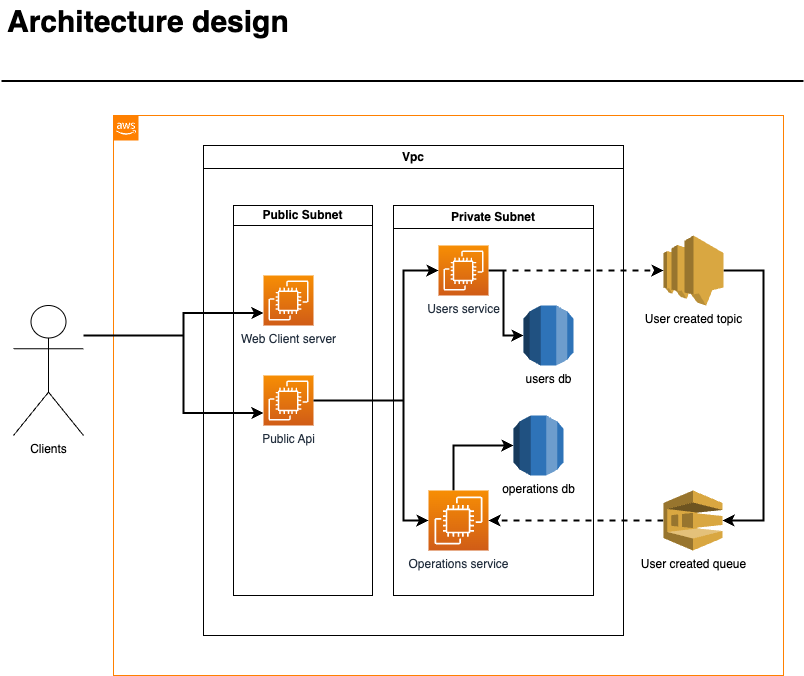

The diagram above was exported from draw.io. Its source (the exported page's mxGraphModel, read from the mxfile embedded in the PNG):
<mxGraphModel dx="1466" dy="930" grid="1" gridSize="10" guides="1" tooltips="1" connect="1" arrows="1" fold="1" page="1" pageScale="1" pageWidth="827" pageHeight="1169" math="0" shadow="0">
  <root>
    <mxCell id="0" />
    <mxCell id="1" parent="0" />
    <mxCell id="UEzPUAAOIrF-is8g5C7q-2" value="" style="points=[[0,0],[0.25,0],[0.5,0],[0.75,0],[1,0],[1,0.25],[1,0.5],[1,0.75],[1,1],[0.75,1],[0.5,1],[0.25,1],[0,1],[0,0.75],[0,0.5],[0,0.25]];outlineConnect=0;gradientColor=none;html=1;whiteSpace=wrap;fontSize=12;fontStyle=0;shape=mxgraph.aws4.group;grIcon=mxgraph.aws4.group_aws_cloud_alt;strokeColor=#FF8000;fillColor=none;verticalAlign=top;align=left;spacingLeft=30;fontColor=#232F3E;dashed=0;container=1;pointerEvents=0;collapsible=0;recursiveResize=0;" parent="1" vertex="1">
      <mxGeometry x="120" y="180" width="670" height="560" as="geometry" />
    </mxCell>
    <mxCell id="ekcQq9ur3iX6a1XLCuCb-1" value="Vpc" style="swimlane;whiteSpace=wrap;html=1;" vertex="1" parent="UEzPUAAOIrF-is8g5C7q-2">
      <mxGeometry x="90" y="30" width="420" height="490" as="geometry" />
    </mxCell>
    <mxCell id="ekcQq9ur3iX6a1XLCuCb-10" value="Private Subnet" style="swimlane;whiteSpace=wrap;html=1;" vertex="1" parent="ekcQq9ur3iX6a1XLCuCb-1">
      <mxGeometry x="190" y="60" width="200" height="390" as="geometry" />
    </mxCell>
    <mxCell id="ekcQq9ur3iX6a1XLCuCb-24" style="edgeStyle=orthogonalEdgeStyle;rounded=0;orthogonalLoop=1;jettySize=auto;html=1;entryX=0;entryY=0.5;entryDx=0;entryDy=0;entryPerimeter=0;strokeWidth=2;" edge="1" parent="ekcQq9ur3iX6a1XLCuCb-10" source="ekcQq9ur3iX6a1XLCuCb-3" target="ekcQq9ur3iX6a1XLCuCb-21">
      <mxGeometry relative="1" as="geometry">
        <Array as="points">
          <mxPoint x="110" y="65" />
          <mxPoint x="110" y="130" />
        </Array>
      </mxGeometry>
    </mxCell>
    <mxCell id="ekcQq9ur3iX6a1XLCuCb-3" value="Users service&lt;br&gt;" style="sketch=0;points=[[0,0,0],[0.25,0,0],[0.5,0,0],[0.75,0,0],[1,0,0],[0,1,0],[0.25,1,0],[0.5,1,0],[0.75,1,0],[1,1,0],[0,0.25,0],[0,0.5,0],[0,0.75,0],[1,0.25,0],[1,0.5,0],[1,0.75,0]];outlineConnect=0;fontColor=#232F3E;gradientColor=#F78E04;gradientDirection=north;fillColor=#D05C17;strokeColor=#ffffff;dashed=0;verticalLabelPosition=bottom;verticalAlign=top;align=center;html=1;fontSize=12;fontStyle=0;aspect=fixed;shape=mxgraph.aws4.resourceIcon;resIcon=mxgraph.aws4.ec2;" vertex="1" parent="ekcQq9ur3iX6a1XLCuCb-10">
      <mxGeometry x="45" y="40" width="50" height="50" as="geometry" />
    </mxCell>
    <mxCell id="ekcQq9ur3iX6a1XLCuCb-23" style="edgeStyle=orthogonalEdgeStyle;rounded=0;orthogonalLoop=1;jettySize=auto;html=1;entryX=0;entryY=0.5;entryDx=0;entryDy=0;entryPerimeter=0;strokeWidth=2;" edge="1" parent="ekcQq9ur3iX6a1XLCuCb-10" source="ekcQq9ur3iX6a1XLCuCb-4" target="ekcQq9ur3iX6a1XLCuCb-22">
      <mxGeometry relative="1" as="geometry">
        <Array as="points">
          <mxPoint x="60" y="240" />
        </Array>
      </mxGeometry>
    </mxCell>
    <mxCell id="ekcQq9ur3iX6a1XLCuCb-4" value="Operations service" style="sketch=0;points=[[0,0,0],[0.25,0,0],[0.5,0,0],[0.75,0,0],[1,0,0],[0,1,0],[0.25,1,0],[0.5,1,0],[0.75,1,0],[1,1,0],[0,0.25,0],[0,0.5,0],[0,0.75,0],[1,0.25,0],[1,0.5,0],[1,0.75,0]];outlineConnect=0;fontColor=#232F3E;gradientColor=#F78E04;gradientDirection=north;fillColor=#D05C17;strokeColor=#ffffff;dashed=0;verticalLabelPosition=bottom;verticalAlign=top;align=center;html=1;fontSize=12;fontStyle=0;aspect=fixed;shape=mxgraph.aws4.resourceIcon;resIcon=mxgraph.aws4.ec2;" vertex="1" parent="ekcQq9ur3iX6a1XLCuCb-10">
      <mxGeometry x="35" y="285" width="60" height="60" as="geometry" />
    </mxCell>
    <mxCell id="ekcQq9ur3iX6a1XLCuCb-21" value="users db&lt;br&gt;" style="outlineConnect=0;dashed=0;verticalLabelPosition=bottom;verticalAlign=top;align=center;html=1;shape=mxgraph.aws3.rds;fillColor=#2E73B8;gradientColor=none;" vertex="1" parent="ekcQq9ur3iX6a1XLCuCb-10">
      <mxGeometry x="130" y="100" width="50" height="60" as="geometry" />
    </mxCell>
    <mxCell id="ekcQq9ur3iX6a1XLCuCb-22" value="operations db" style="outlineConnect=0;dashed=0;verticalLabelPosition=bottom;verticalAlign=top;align=center;html=1;shape=mxgraph.aws3.rds;fillColor=#2E73B8;gradientColor=none;" vertex="1" parent="ekcQq9ur3iX6a1XLCuCb-10">
      <mxGeometry x="120" y="210" width="50" height="60" as="geometry" />
    </mxCell>
    <mxCell id="ekcQq9ur3iX6a1XLCuCb-11" value="Public Subnet" style="swimlane;whiteSpace=wrap;html=1;startSize=20;" vertex="1" parent="ekcQq9ur3iX6a1XLCuCb-1">
      <mxGeometry x="30" y="60" width="139" height="390" as="geometry" />
    </mxCell>
    <mxCell id="ekcQq9ur3iX6a1XLCuCb-12" value="Public Api" style="sketch=0;points=[[0,0,0],[0.25,0,0],[0.5,0,0],[0.75,0,0],[1,0,0],[0,1,0],[0.25,1,0],[0.5,1,0],[0.75,1,0],[1,1,0],[0,0.25,0],[0,0.5,0],[0,0.75,0],[1,0.25,0],[1,0.5,0],[1,0.75,0]];outlineConnect=0;fontColor=#232F3E;gradientColor=#F78E04;gradientDirection=north;fillColor=#D05C17;strokeColor=#ffffff;dashed=0;verticalLabelPosition=bottom;verticalAlign=top;align=center;html=1;fontSize=12;fontStyle=0;aspect=fixed;shape=mxgraph.aws4.resourceIcon;resIcon=mxgraph.aws4.ec2;" vertex="1" parent="ekcQq9ur3iX6a1XLCuCb-11">
      <mxGeometry x="30" y="170" width="50" height="50" as="geometry" />
    </mxCell>
    <mxCell id="ekcQq9ur3iX6a1XLCuCb-17" value="Web Client server" style="sketch=0;points=[[0,0,0],[0.25,0,0],[0.5,0,0],[0.75,0,0],[1,0,0],[0,1,0],[0.25,1,0],[0.5,1,0],[0.75,1,0],[1,1,0],[0,0.25,0],[0,0.5,0],[0,0.75,0],[1,0.25,0],[1,0.5,0],[1,0.75,0]];outlineConnect=0;fontColor=#232F3E;gradientColor=#F78E04;gradientDirection=north;fillColor=#D05C17;strokeColor=#ffffff;dashed=0;verticalLabelPosition=bottom;verticalAlign=top;align=center;html=1;fontSize=12;fontStyle=0;aspect=fixed;shape=mxgraph.aws4.resourceIcon;resIcon=mxgraph.aws4.ec2;" vertex="1" parent="ekcQq9ur3iX6a1XLCuCb-11">
      <mxGeometry x="30" y="70" width="50" height="50" as="geometry" />
    </mxCell>
    <mxCell id="ekcQq9ur3iX6a1XLCuCb-15" style="edgeStyle=orthogonalEdgeStyle;rounded=0;orthogonalLoop=1;jettySize=auto;html=1;entryX=0;entryY=0.5;entryDx=0;entryDy=0;entryPerimeter=0;strokeWidth=2;" edge="1" parent="ekcQq9ur3iX6a1XLCuCb-1" source="ekcQq9ur3iX6a1XLCuCb-12" target="ekcQq9ur3iX6a1XLCuCb-3">
      <mxGeometry relative="1" as="geometry">
        <Array as="points">
          <mxPoint x="200" y="255" />
          <mxPoint x="200" y="125" />
        </Array>
      </mxGeometry>
    </mxCell>
    <mxCell id="ekcQq9ur3iX6a1XLCuCb-16" style="edgeStyle=orthogonalEdgeStyle;rounded=0;orthogonalLoop=1;jettySize=auto;html=1;entryX=0;entryY=0.5;entryDx=0;entryDy=0;entryPerimeter=0;strokeWidth=2;" edge="1" parent="ekcQq9ur3iX6a1XLCuCb-1" source="ekcQq9ur3iX6a1XLCuCb-12" target="ekcQq9ur3iX6a1XLCuCb-4">
      <mxGeometry relative="1" as="geometry">
        <Array as="points">
          <mxPoint x="200" y="255" />
          <mxPoint x="200" y="375" />
        </Array>
      </mxGeometry>
    </mxCell>
    <mxCell id="ekcQq9ur3iX6a1XLCuCb-8" style="edgeStyle=orthogonalEdgeStyle;rounded=0;orthogonalLoop=1;jettySize=auto;html=1;strokeWidth=2;" edge="1" parent="UEzPUAAOIrF-is8g5C7q-2" source="ekcQq9ur3iX6a1XLCuCb-5" target="ekcQq9ur3iX6a1XLCuCb-6">
      <mxGeometry relative="1" as="geometry">
        <Array as="points">
          <mxPoint x="650" y="155" />
          <mxPoint x="650" y="405" />
        </Array>
      </mxGeometry>
    </mxCell>
    <mxCell id="ekcQq9ur3iX6a1XLCuCb-5" value="User created topic" style="outlineConnect=0;dashed=0;verticalLabelPosition=bottom;verticalAlign=top;align=center;html=1;shape=mxgraph.aws3.sns;fillColor=#D9A741;gradientColor=none;" vertex="1" parent="UEzPUAAOIrF-is8g5C7q-2">
      <mxGeometry x="550" y="120" width="60" height="70" as="geometry" />
    </mxCell>
    <mxCell id="ekcQq9ur3iX6a1XLCuCb-9" style="edgeStyle=orthogonalEdgeStyle;rounded=0;orthogonalLoop=1;jettySize=auto;html=1;entryX=1;entryY=0.5;entryDx=0;entryDy=0;entryPerimeter=0;strokeWidth=2;dashed=1;" edge="1" parent="UEzPUAAOIrF-is8g5C7q-2" source="ekcQq9ur3iX6a1XLCuCb-6" target="ekcQq9ur3iX6a1XLCuCb-4">
      <mxGeometry relative="1" as="geometry" />
    </mxCell>
    <mxCell id="ekcQq9ur3iX6a1XLCuCb-6" value="User created queue" style="outlineConnect=0;dashed=0;verticalLabelPosition=bottom;verticalAlign=top;align=center;html=1;shape=mxgraph.aws3.sqs;fillColor=#D9A741;gradientColor=none;" vertex="1" parent="UEzPUAAOIrF-is8g5C7q-2">
      <mxGeometry x="550" y="375" width="59" height="60" as="geometry" />
    </mxCell>
    <mxCell id="ekcQq9ur3iX6a1XLCuCb-7" style="edgeStyle=orthogonalEdgeStyle;rounded=0;orthogonalLoop=1;jettySize=auto;html=1;dashed=1;strokeWidth=2;" edge="1" parent="UEzPUAAOIrF-is8g5C7q-2" source="ekcQq9ur3iX6a1XLCuCb-3" target="ekcQq9ur3iX6a1XLCuCb-5">
      <mxGeometry relative="1" as="geometry" />
    </mxCell>
    <mxCell id="-QjtrjUzRDEMRZ5MF8oH-47" value="Architecture design" style="text;html=1;resizable=0;points=[];autosize=1;align=left;verticalAlign=top;spacingTop=-4;fontSize=30;fontStyle=1" parent="1" vertex="1">
      <mxGeometry x="12" y="65.5" width="310" height="40" as="geometry" />
    </mxCell>
    <mxCell id="SCVMTBWpLvtzJIhz15lM-1" value="" style="line;strokeWidth=2;html=1;fontSize=14;" parent="1" vertex="1">
      <mxGeometry x="8" y="140.5" width="802" height="10" as="geometry" />
    </mxCell>
    <mxCell id="ekcQq9ur3iX6a1XLCuCb-19" style="edgeStyle=orthogonalEdgeStyle;rounded=0;orthogonalLoop=1;jettySize=auto;html=1;entryX=0;entryY=0.75;entryDx=0;entryDy=0;entryPerimeter=0;strokeWidth=2;" edge="1" parent="1" target="ekcQq9ur3iX6a1XLCuCb-17">
      <mxGeometry relative="1" as="geometry">
        <mxPoint x="90" y="400" as="sourcePoint" />
        <Array as="points">
          <mxPoint x="190" y="400" />
          <mxPoint x="190" y="377" />
        </Array>
      </mxGeometry>
    </mxCell>
    <mxCell id="ekcQq9ur3iX6a1XLCuCb-20" style="edgeStyle=orthogonalEdgeStyle;rounded=0;orthogonalLoop=1;jettySize=auto;html=1;entryX=0;entryY=0.75;entryDx=0;entryDy=0;entryPerimeter=0;strokeWidth=2;" edge="1" parent="1" source="ekcQq9ur3iX6a1XLCuCb-18" target="ekcQq9ur3iX6a1XLCuCb-12">
      <mxGeometry relative="1" as="geometry">
        <Array as="points">
          <mxPoint x="190" y="400" />
          <mxPoint x="190" y="477" />
        </Array>
      </mxGeometry>
    </mxCell>
    <mxCell id="ekcQq9ur3iX6a1XLCuCb-18" value="Clients" style="shape=umlActor;verticalLabelPosition=bottom;verticalAlign=top;html=1;outlineConnect=0;" vertex="1" parent="1">
      <mxGeometry x="20" y="370" width="70" height="130" as="geometry" />
    </mxCell>
  </root>
</mxGraphModel>